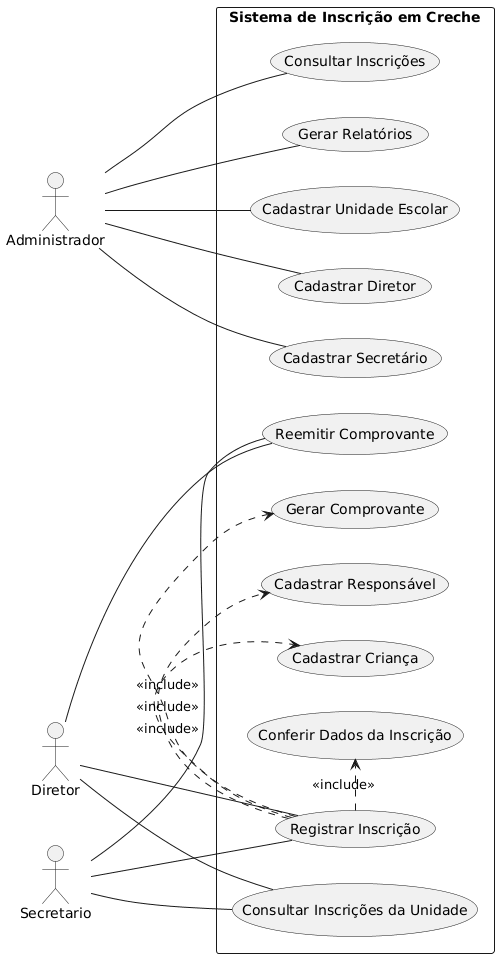

The diagram above was rendered by PlantUML. Its source (embedded in the PNG):
@startuml

left to right direction

actor Administrador
actor Diretor
actor Secretario

rectangle "Sistema de Inscrição em Creche" {

    Administrador -- (Cadastrar Unidade Escolar)
    Administrador -- (Cadastrar Diretor)
    Administrador -- (Cadastrar Secretário)
    Administrador -- (Consultar Inscrições)
    Administrador -- (Gerar Relatórios)

    Diretor -- (Registrar Inscrição)
    Diretor -- (Consultar Inscrições da Unidade)
    Diretor -- (Reemitir Comprovante)

    Secretario -- (Registrar Inscrição)
    Secretario -- (Consultar Inscrições da Unidade)
    Secretario -- (Reemitir Comprovante)

    (Registrar Inscrição) .> (Cadastrar Responsável) : <<include>>
    (Registrar Inscrição) .> (Cadastrar Criança) : <<include>>
    (Registrar Inscrição) .> (Conferir Dados da Inscrição) : <<include>>
    (Registrar Inscrição) .> (Gerar Comprovante) : <<include>>

}

@enduml